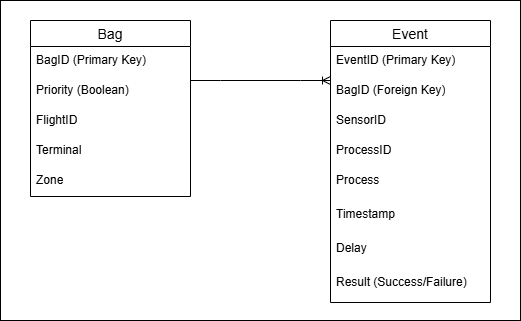

The diagram above was exported from draw.io. Its source (the exported page's mxGraphModel, read from the mxfile embedded in the PNG):
<mxGraphModel dx="1042" dy="562" grid="1" gridSize="10" guides="1" tooltips="1" connect="1" arrows="1" fold="1" page="1" pageScale="1" pageWidth="850" pageHeight="1100" math="0" shadow="0">
  <root>
    <mxCell id="0" />
    <mxCell id="1" parent="0" />
    <mxCell id="x6FoS2ryM5d_vBCZD0q4-1" parent="1" style="swimlane;fontStyle=0;childLayout=stackLayout;horizontal=1;startSize=26;horizontalStack=0;resizeParent=1;resizeParentMax=0;resizeLast=0;collapsible=1;marginBottom=0;align=center;fontSize=14;" value="Bag" vertex="1">
      <mxGeometry height="176" width="160" x="30" y="60" as="geometry" />
    </mxCell>
    <mxCell id="x6FoS2ryM5d_vBCZD0q4-2" parent="x6FoS2ryM5d_vBCZD0q4-1" style="text;strokeColor=none;fillColor=none;spacingLeft=4;spacingRight=4;overflow=hidden;rotatable=0;points=[[0,0.5],[1,0.5]];portConstraint=eastwest;fontSize=12;whiteSpace=wrap;html=1;" value="BagID (Primary Key)" vertex="1">
      <mxGeometry height="30" width="160" y="26" as="geometry" />
    </mxCell>
    <mxCell id="x6FoS2ryM5d_vBCZD0q4-3" parent="x6FoS2ryM5d_vBCZD0q4-1" style="text;strokeColor=none;fillColor=none;spacingLeft=4;spacingRight=4;overflow=hidden;rotatable=0;points=[[0,0.5],[1,0.5]];portConstraint=eastwest;fontSize=12;whiteSpace=wrap;html=1;" value="Priority (Boolean)" vertex="1">
      <mxGeometry height="30" width="160" y="56" as="geometry" />
    </mxCell>
    <mxCell id="x6FoS2ryM5d_vBCZD0q4-4" parent="x6FoS2ryM5d_vBCZD0q4-1" style="text;strokeColor=none;fillColor=none;spacingLeft=4;spacingRight=4;overflow=hidden;rotatable=0;points=[[0,0.5],[1,0.5]];portConstraint=eastwest;fontSize=12;whiteSpace=wrap;html=1;" value="FlightID" vertex="1">
      <mxGeometry height="30" width="160" y="86" as="geometry" />
    </mxCell>
    <mxCell id="x6FoS2ryM5d_vBCZD0q4-31" parent="x6FoS2ryM5d_vBCZD0q4-1" style="text;strokeColor=none;fillColor=none;spacingLeft=4;spacingRight=4;overflow=hidden;rotatable=0;points=[[0,0.5],[1,0.5]];portConstraint=eastwest;fontSize=12;whiteSpace=wrap;html=1;" value="Terminal" vertex="1">
      <mxGeometry height="30" width="160" y="116" as="geometry" />
    </mxCell>
    <mxCell id="x6FoS2ryM5d_vBCZD0q4-32" parent="x6FoS2ryM5d_vBCZD0q4-1" style="text;strokeColor=none;fillColor=none;spacingLeft=4;spacingRight=4;overflow=hidden;rotatable=0;points=[[0,0.5],[1,0.5]];portConstraint=eastwest;fontSize=12;whiteSpace=wrap;html=1;" value="Zone" vertex="1">
      <mxGeometry height="30" width="160" y="146" as="geometry" />
    </mxCell>
    <mxCell id="x6FoS2ryM5d_vBCZD0q4-5" parent="1" style="swimlane;fontStyle=0;childLayout=stackLayout;horizontal=1;startSize=26;horizontalStack=0;resizeParent=1;resizeParentMax=0;resizeLast=0;collapsible=1;marginBottom=0;align=center;fontSize=14;" value="Event" vertex="1">
      <mxGeometry height="282" width="160" x="330" y="60" as="geometry" />
    </mxCell>
    <mxCell id="x6FoS2ryM5d_vBCZD0q4-6" parent="x6FoS2ryM5d_vBCZD0q4-5" style="text;strokeColor=none;fillColor=none;spacingLeft=4;spacingRight=4;overflow=hidden;rotatable=0;points=[[0,0.5],[1,0.5]];portConstraint=eastwest;fontSize=12;whiteSpace=wrap;html=1;" value="EventID (Primary Key)" vertex="1">
      <mxGeometry height="30" width="160" y="26" as="geometry" />
    </mxCell>
    <mxCell id="x6FoS2ryM5d_vBCZD0q4-7" parent="x6FoS2ryM5d_vBCZD0q4-5" style="text;strokeColor=none;fillColor=none;spacingLeft=4;spacingRight=4;overflow=hidden;rotatable=0;points=[[0,0.5],[1,0.5]];portConstraint=eastwest;fontSize=12;whiteSpace=wrap;html=1;" value="BagID (Foreign Key)" vertex="1">
      <mxGeometry height="30" width="160" y="56" as="geometry" />
    </mxCell>
    <mxCell id="x6FoS2ryM5d_vBCZD0q4-13" parent="x6FoS2ryM5d_vBCZD0q4-5" style="text;strokeColor=none;fillColor=none;spacingLeft=4;spacingRight=4;overflow=hidden;rotatable=0;points=[[0,0.5],[1,0.5]];portConstraint=eastwest;fontSize=12;whiteSpace=wrap;html=1;" value="SensorID" vertex="1">
      <mxGeometry height="30" width="160" y="86" as="geometry" />
    </mxCell>
    <mxCell id="x6FoS2ryM5d_vBCZD0q4-20" parent="x6FoS2ryM5d_vBCZD0q4-5" style="text;strokeColor=none;fillColor=none;spacingLeft=4;spacingRight=4;overflow=hidden;rotatable=0;points=[[0,0.5],[1,0.5]];portConstraint=eastwest;fontSize=12;whiteSpace=wrap;html=1;" value="ProcessID" vertex="1">
      <mxGeometry height="30" width="160" y="116" as="geometry" />
    </mxCell>
    <mxCell id="x6FoS2ryM5d_vBCZD0q4-8" parent="x6FoS2ryM5d_vBCZD0q4-5" style="text;strokeColor=none;fillColor=none;spacingLeft=4;spacingRight=4;overflow=hidden;rotatable=0;points=[[0,0.5],[1,0.5]];portConstraint=eastwest;fontSize=12;whiteSpace=wrap;html=1;" value="Process" vertex="1">
      <mxGeometry height="34" width="160" y="146" as="geometry" />
    </mxCell>
    <mxCell id="x6FoS2ryM5d_vBCZD0q4-9" parent="x6FoS2ryM5d_vBCZD0q4-5" style="text;strokeColor=none;fillColor=none;spacingLeft=4;spacingRight=4;overflow=hidden;rotatable=0;points=[[0,0.5],[1,0.5]];portConstraint=eastwest;fontSize=12;whiteSpace=wrap;html=1;" value="Timestamp" vertex="1">
      <mxGeometry height="34" width="160" y="180" as="geometry" />
    </mxCell>
    <mxCell id="x6FoS2ryM5d_vBCZD0q4-10" parent="x6FoS2ryM5d_vBCZD0q4-5" style="text;strokeColor=none;fillColor=none;spacingLeft=4;spacingRight=4;overflow=hidden;rotatable=0;points=[[0,0.5],[1,0.5]];portConstraint=eastwest;fontSize=12;whiteSpace=wrap;html=1;" value="Delay" vertex="1">
      <mxGeometry height="34" width="160" y="214" as="geometry" />
    </mxCell>
    <mxCell id="x6FoS2ryM5d_vBCZD0q4-28" parent="x6FoS2ryM5d_vBCZD0q4-5" style="text;strokeColor=none;fillColor=none;spacingLeft=4;spacingRight=4;overflow=hidden;rotatable=0;points=[[0,0.5],[1,0.5]];portConstraint=eastwest;fontSize=12;whiteSpace=wrap;html=1;" value="Result (Success/Failure)" vertex="1">
      <mxGeometry height="34" width="160" y="248" as="geometry" />
    </mxCell>
    <mxCell id="x6FoS2ryM5d_vBCZD0q4-23" edge="1" parent="1" style="edgeStyle=entityRelationEdgeStyle;fontSize=12;html=1;endArrow=ERoneToMany;rounded=0;" value="">
      <mxGeometry height="100" relative="1" width="100" as="geometry">
        <mxPoint x="190" y="120" as="sourcePoint" />
        <mxPoint x="330" y="120" as="targetPoint" />
      </mxGeometry>
    </mxCell>
    <mxCell id="x6FoS2ryM5d_vBCZD0q4-27" parent="1" style="rounded=0;whiteSpace=wrap;html=1;fillColor=none;" value="" vertex="1">
      <mxGeometry height="320" width="520" y="40" as="geometry" />
    </mxCell>
  </root>
</mxGraphModel>